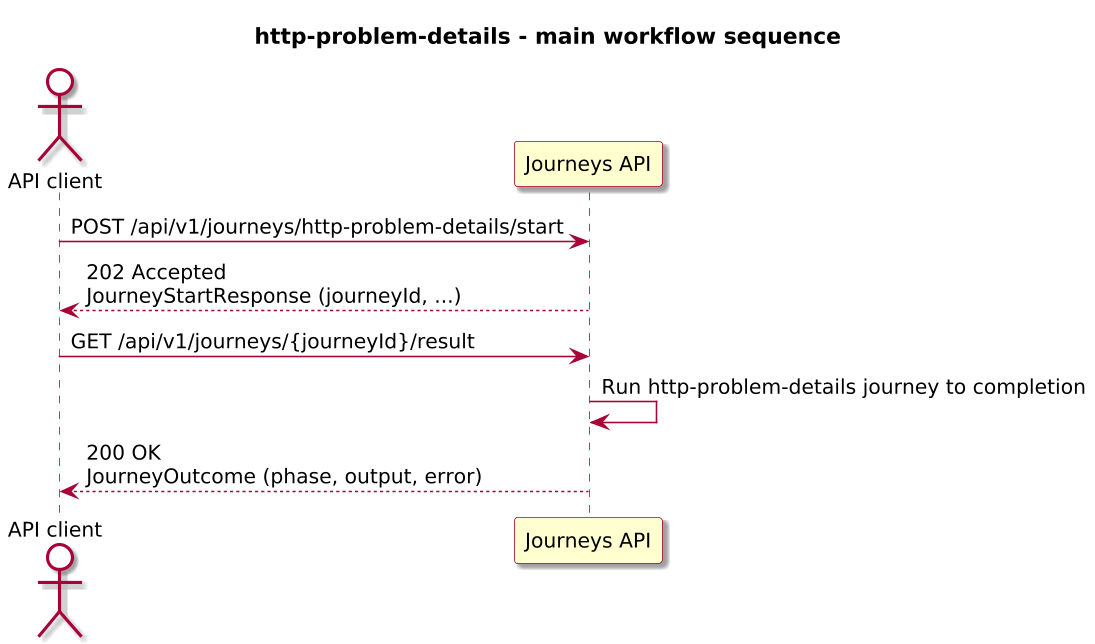

The diagram above was rendered by PlantUML. Its source (embedded in the PNG):
@startuml

skinparam BackgroundColor #FFFFFF
skinparam Shadowing true

skinparam DefaultFontName "SansSerif"
skinparam DefaultFontSize 13
skinparam DefaultFontStyle plain

skinparam dpi 150

skinparam sequence {
  ArrowColor #A80036
  LifeLineBorderColor #A80036
  LifeLineBackgroundColor #FFFFFF
}

skinparam Note {
  BackgroundColor #FBFB77
  BorderColor #A80036
}

skinparam ParticipantBorderColor #A80036
skinparam ParticipantBackgroundColor #FEFECE

skinparam ActorBorderColor #A80036
skinparam ActorBackgroundColor #FFFFFF
skinparam SequenceActorBorderThickness 2

skinparam state {
  BorderColor #A80036
  BackgroundColor #FEFECE
}

skinparam activity {
  ArrowColor #A80036
  BackgroundColor #FEFECE
  BorderColor #A80036
}

!include journey-diagram-theme.puml
title http-problem-details - main workflow sequence

actor "API client" as Client
participant "Journeys API" as Journeys

Client -> Journeys: POST /api/v1/journeys/http-problem-details/start
Journeys --> Client: 202 Accepted\nJourneyStartResponse (journeyId, ...)

Client -> Journeys: GET /api/v1/journeys/{journeyId}/result
Journeys -> Journeys: Run http-problem-details journey to completion
Journeys --> Client: 200 OK\nJourneyOutcome (phase, output, error)

@enduml